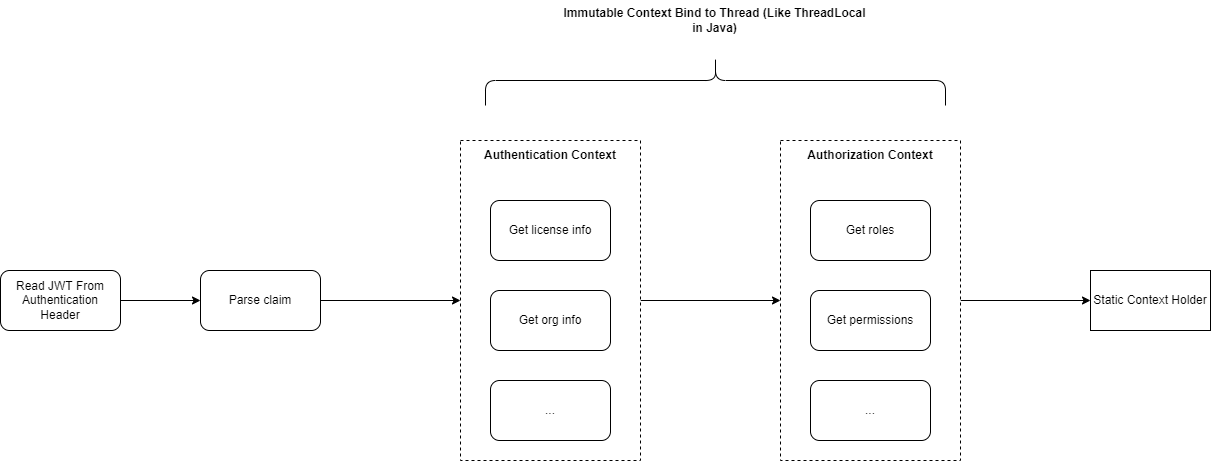

The diagram above was exported from draw.io. Its source (the exported page's mxGraphModel, read from the mxfile embedded in the PNG):
<mxGraphModel dx="1669" dy="1142" grid="1" gridSize="10" guides="1" tooltips="1" connect="1" arrows="1" fold="1" page="1" pageScale="1" pageWidth="1654" pageHeight="2336" math="0" shadow="0">
  <root>
    <mxCell id="0" />
    <mxCell id="1" parent="0" />
    <mxCell id="22" style="edgeStyle=none;html=1;exitX=1;exitY=0.5;exitDx=0;exitDy=0;entryX=0;entryY=0.5;entryDx=0;entryDy=0;" parent="1" source="15" target="17" edge="1">
      <mxGeometry relative="1" as="geometry" />
    </mxCell>
    <mxCell id="15" value="" style="rounded=0;whiteSpace=wrap;html=1;dashed=1;" parent="1" vertex="1">
      <mxGeometry x="610" y="400" width="180" height="320" as="geometry" />
    </mxCell>
    <mxCell id="10" value="" style="edgeStyle=none;html=1;" parent="1" source="2" target="9" edge="1">
      <mxGeometry relative="1" as="geometry" />
    </mxCell>
    <mxCell id="2" value="Read JWT From Authentication Header" style="rounded=1;whiteSpace=wrap;html=1;" parent="1" vertex="1">
      <mxGeometry x="150" y="530" width="120" height="60" as="geometry" />
    </mxCell>
    <mxCell id="12" value="" style="edgeStyle=none;html=1;entryX=0;entryY=0.5;entryDx=0;entryDy=0;" parent="1" source="9" target="15" edge="1">
      <mxGeometry relative="1" as="geometry">
        <mxPoint x="610" y="560" as="targetPoint" />
      </mxGeometry>
    </mxCell>
    <mxCell id="9" value="Parse claim" style="rounded=1;whiteSpace=wrap;html=1;" parent="1" vertex="1">
      <mxGeometry x="350" y="530" width="120" height="60" as="geometry" />
    </mxCell>
    <mxCell id="11" value="Get org info" style="rounded=1;whiteSpace=wrap;html=1;" parent="1" vertex="1">
      <mxGeometry x="640" y="550" width="120" height="60" as="geometry" />
    </mxCell>
    <mxCell id="13" value="..." style="rounded=1;whiteSpace=wrap;html=1;" parent="1" vertex="1">
      <mxGeometry x="640" y="640" width="120" height="60" as="geometry" />
    </mxCell>
    <mxCell id="14" value="Get license info" style="rounded=1;whiteSpace=wrap;html=1;" parent="1" vertex="1">
      <mxGeometry x="640" y="460" width="120" height="60" as="geometry" />
    </mxCell>
    <mxCell id="16" value="&lt;b&gt;Authentication Context&lt;/b&gt;" style="text;html=1;strokeColor=none;fillColor=none;align=center;verticalAlign=middle;whiteSpace=wrap;rounded=0;dashed=1;" parent="1" vertex="1">
      <mxGeometry x="625" y="400" width="150" height="30" as="geometry" />
    </mxCell>
    <mxCell id="26" style="edgeStyle=none;html=1;exitX=1;exitY=0.5;exitDx=0;exitDy=0;entryX=0;entryY=0.5;entryDx=0;entryDy=0;" parent="1" source="17" target="23" edge="1">
      <mxGeometry relative="1" as="geometry" />
    </mxCell>
    <mxCell id="17" value="" style="rounded=0;whiteSpace=wrap;html=1;dashed=1;" parent="1" vertex="1">
      <mxGeometry x="930" y="400" width="180" height="320" as="geometry" />
    </mxCell>
    <mxCell id="18" value="Get permissions" style="rounded=1;whiteSpace=wrap;html=1;" parent="1" vertex="1">
      <mxGeometry x="960" y="550" width="120" height="60" as="geometry" />
    </mxCell>
    <mxCell id="19" value="..." style="rounded=1;whiteSpace=wrap;html=1;" parent="1" vertex="1">
      <mxGeometry x="960" y="640" width="120" height="60" as="geometry" />
    </mxCell>
    <mxCell id="20" value="Get roles" style="rounded=1;whiteSpace=wrap;html=1;" parent="1" vertex="1">
      <mxGeometry x="960" y="460" width="120" height="60" as="geometry" />
    </mxCell>
    <mxCell id="21" value="&lt;b&gt;Authorization Context&lt;/b&gt;" style="text;html=1;strokeColor=none;fillColor=none;align=center;verticalAlign=middle;whiteSpace=wrap;rounded=0;dashed=1;" parent="1" vertex="1">
      <mxGeometry x="945" y="400" width="150" height="30" as="geometry" />
    </mxCell>
    <mxCell id="23" value="Static Context Holder" style="rounded=0;whiteSpace=wrap;html=1;" parent="1" vertex="1">
      <mxGeometry x="1240" y="530" width="120" height="60" as="geometry" />
    </mxCell>
    <mxCell id="24" value="" style="shape=curlyBracket;whiteSpace=wrap;html=1;rounded=1;rotation=90;" parent="1" vertex="1">
      <mxGeometry x="840" y="110" width="50" height="460" as="geometry" />
    </mxCell>
    <mxCell id="25" value="&lt;b&gt;Immutable Context Bind to Thread (Like ThreadLocal in Java)&lt;/b&gt;&lt;span&gt;&lt;b&gt;&lt;br&gt;&lt;/b&gt;&lt;/span&gt;" style="text;html=1;strokeColor=none;fillColor=none;align=center;verticalAlign=middle;whiteSpace=wrap;rounded=0;" parent="1" vertex="1">
      <mxGeometry x="710.31" y="260" width="309.37" height="40" as="geometry" />
    </mxCell>
  </root>
</mxGraphModel>